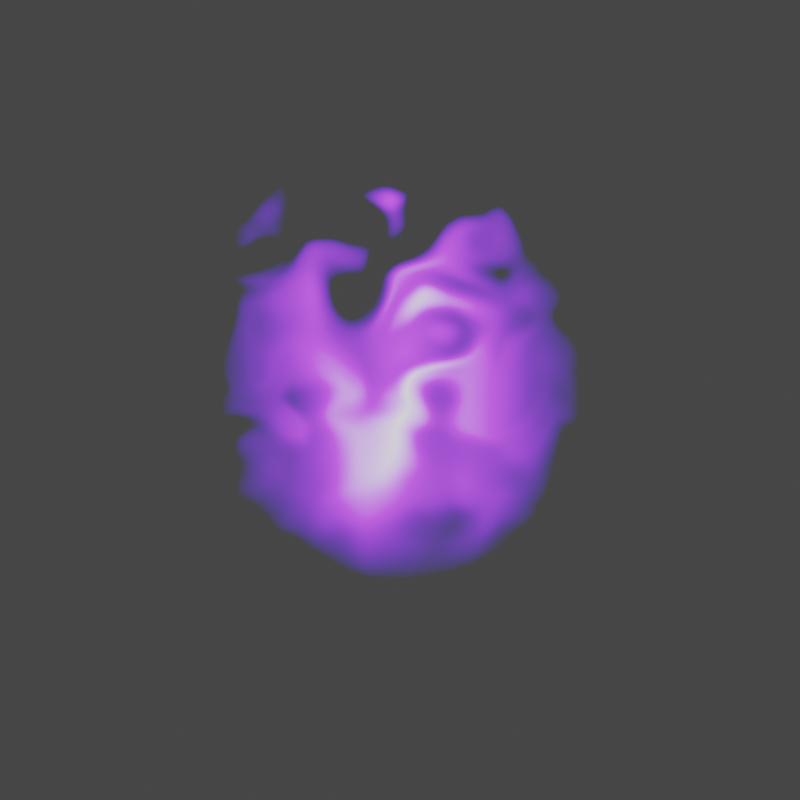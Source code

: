 # Source: fire.blend  (saved by Blender 2.83.19; exported with 4.5.12 LTS)
import bpy
from mathutils import Matrix  # noqa: F401  (used for matrix-valued properties, if any)

bpy.ops.wm.read_factory_settings(use_empty=True)
scene = bpy.context.scene
scene.name = 'Scene'

# ---- collections
col_collection = bpy.data.collections.new('Collection'); scene.collection.children.link(col_collection)

# ---- materials (node trees are filled in below, after node groups)
mat_volume = bpy.data.materials.new('Volume')
mat_volume.surface_render_method = 'BLENDED'
mat_volume.blend_method = 'BLEND'

# ---- node groups
ng_nodegroup_001 = bpy.data.node_groups.new('NodeGroup.001', 'ShaderNodeTree')
_s = ng_nodegroup_001.interface.new_socket(name='Vector', in_out='OUTPUT', socket_type='NodeSocketVector')
_s.min_value = 0.0
_s.max_value = 0.0
_s = ng_nodegroup_001.interface.new_socket(name='Vector', in_out='INPUT', socket_type='NodeSocketVector')
_s.min_value = 0.0
_s.max_value = -1e+04
_s = ng_nodegroup_001.interface.new_socket(name='Z Translate', in_out='INPUT', socket_type='NodeSocketFloat')
_s.min_value = -1e+04
_s.max_value = 1e+04
_s = ng_nodegroup_001.interface.new_socket(name='Z Strength', in_out='INPUT', socket_type='NodeSocketFloat')
_s.default_value = 1.5
_s.min_value = -1e+04
_s.max_value = 1e+04
_s = ng_nodegroup_001.interface.new_socket(name='W', in_out='INPUT', socket_type='NodeSocketFloat')
_s.min_value = -1000.0
_s.max_value = 1000.0
_s = ng_nodegroup_001.interface.new_socket(name='Scale', in_out='INPUT', socket_type='NodeSocketFloat')
_s.default_value = 3.0
_s.min_value = -1000.0
_s.max_value = 1000.0
_s = ng_nodegroup_001.interface.new_socket(name='Detail', in_out='INPUT', socket_type='NodeSocketFloat')
_s.min_value = 0.0
_s.max_value = 16.0
_s = ng_nodegroup_001.interface.new_socket(name='Roughness', in_out='INPUT', socket_type='NodeSocketFloat')
_s.subtype = 'FACTOR'
_s.default_value = 0.5
_s.min_value = 0.0
_s.max_value = 1.0
_s = ng_nodegroup_001.interface.new_socket(name='Distortion', in_out='INPUT', socket_type='NodeSocketFloat')
_s.min_value = -1000.0
_s.max_value = 1000.0
_N = ng_nodegroup_001.nodes; _L = ng_nodegroup_001.links
n0 = _N.new('ShaderNodeVectorMath'); n0.name = 'Vector Math.001'; n0.location = (648, 124)
n1 = _N.new('ShaderNodeTexNoise'); n1.name = 'Noise Texture.001'; n1.location = (-213, -26)
n1.noise_dimensions = '4D'
n2 = _N.new('ShaderNodeMath'); n2.name = 'Math.001'; n2.location = (19, -10)
n2.operation = 'SUBTRACT'
n2.inputs[2].default_value = 0.0
n3 = _N.new('ShaderNodeMath'); n3.name = 'Math'; n3.location = (208, 19)
n3.operation = 'MULTIPLY'
n3.inputs[2].default_value = 0.0
n4 = _N.new('ShaderNodeCombineXYZ'); n4.name = 'Combine XYZ'; n4.location = (428, 20)
n5 = _N.new('ShaderNodeVectorMath'); n5.name = 'Vector Math.002'; n5.location = (-433, -23)
n6 = _N.new('ShaderNodeCombineXYZ'); n6.name = 'Combine XYZ.001'; n6.location = (-648, -124)
n7 = _N.new('NodeGroupOutput'); n7.name = 'Group Output'; n7.location = (848, 0)
n8 = _N.new('NodeGroupInput'); n8.name = 'Group Input'; n8.location = (-848, 0)
n9 = _N.new('ShaderNodeClamp'); n9.name = 'Clamp'; n9.location = (-213, -326)
n9.hide = True
_L.new(n8.outputs[0], n0.inputs[0])
_L.new(n0.outputs[0], n7.inputs[0])
_L.new(n1.outputs[0], n2.inputs[0])
_L.new(n2.outputs[0], n3.inputs[0])
_L.new(n3.outputs[0], n4.inputs[2])
_L.new(n5.outputs[0], n1.inputs[0])
_L.new(n4.outputs[0], n0.inputs[1])
_L.new(n6.outputs[0], n5.inputs[1])
_L.new(n8.outputs[1], n6.inputs[2])
_L.new(n8.outputs[0], n5.inputs[0])
_L.new(n8.outputs[2], n3.inputs[1])
_L.new(n8.outputs[3], n1.inputs[1])
_L.new(n8.outputs[4], n1.inputs[2])
_L.new(n8.outputs[5], n1.inputs[3])
_L.new(n8.outputs[7], n1.inputs[8])
_L.new(n8.outputs[6], n9.inputs[0])
_L.new(n9.outputs[0], n1.inputs[4])
n7.is_active_output = True

# ---- material node trees
mat_volume.use_nodes = True; mat_volume.node_tree.nodes.clear()
_N = mat_volume.node_tree.nodes; _L = mat_volume.node_tree.links
n0 = _N.new('ShaderNodeOutputMaterial'); n0.name = 'Material Output'; n0.location = (1723, 300)
n0.target = 'CYCLES'
n1 = _N.new('ShaderNodeTexCoord'); n1.name = 'Texture Coordinate'; n1.location = (-1067, 435)
n2 = _N.new('ShaderNodeValue'); n2.name = 'Value'; n2.location = (-1060, 116)
n2.outputs[0].default_value = 0.0
n3 = _N.new('ShaderNodeVectorMath'); n3.name = 'Vector Math'; n3.location = (-895, 572)
n3.operation = 'SCALE'
n3.inputs[3].default_value = 1.5
n4 = _N.new('ShaderNodeSeparateXYZ'); n4.name = 'Separate XYZ'; n4.location = (-455, 759)
n5 = _N.new('ShaderNodeClamp'); n5.name = 'Clamp'; n5.location = (-257, 633)
n6 = _N.new('ShaderNodeMixShader'); n6.name = 'Mix Shader'; n6.location = (1481, 256)
n7 = _N.new('ShaderNodeVectorMath'); n7.name = 'Vector Math.001'; n7.location = (-667, 767)
n7.inputs[1].default_value = (0.0, 0.0, 1.0)
n8 = _N.new('ShaderNodeGroup'); n8.name = 'Distortion'; n8.location = (400, 361)
n8.label = 'Distortion'
n8.node_tree = ng_nodegroup_001
n8.inputs[3].default_value = 0.0
n8.inputs[4].default_value = 3.0
n8.inputs[5].default_value = 0.0
n8.inputs[6].default_value = 0.5
n8.inputs[7].default_value = 0.5
n9 = _N.new('ShaderNodeGroup'); n9.name = 'Distortion.001'; n9.location = (620, 381)
n9.label = 'Distortion'
n9.node_tree = ng_nodegroup_001
n9.inputs[1].default_value = 0.0
n9.inputs[3].default_value = 0.0
n9.inputs[4].default_value = 2.0
n9.inputs[5].default_value = 0.0
n9.inputs[6].default_value = 0.5
n9.inputs[7].default_value = 0.0
n10 = _N.new('ShaderNodeBsdfTransparent'); n10.name = 'Transparent BSDF'; n10.location = (980, 168)
n11 = _N.new('ShaderNodeTexGradient'); n11.name = 'Gradient Texture'; n11.location = (870, 344)
n11.gradient_type = 'SPHERICAL'
n12 = _N.new('ShaderNodeEmission'); n12.name = 'Emission'; n12.location = (1338, 21)
n12.inputs[1].default_value = 3.0
n13 = _N.new('ShaderNodeValToRGB'); n13.name = 'ColorRamp'; n13.location = (1045, 63)
while len(n13.color_ramp.elements) > 1: n13.color_ramp.elements.remove(n13.color_ramp.elements[-1])
n13.color_ramp.elements[0].position = 0.0; n13.color_ramp.elements[0].color = (0.1116, 0.0, 1.0, 1.0)
_e = n13.color_ramp.elements.new(0.5); _e.color = (0.4253, 0.0511, 1.0, 1.0)
_e = n13.color_ramp.elements.new(1.0); _e.color = (0.3747, 0.3693, 0.3869, 1.0)
n14 = _N.new('ShaderNodeMath'); n14.name = 'Math'; n14.location = (-34, 532)
n14.operation = 'MULTIPLY'
n14.inputs[1].default_value = 1.5
n14.inputs[2].default_value = 0.0
n15 = _N.new('ShaderNodeMath'); n15.name = 'Math.002'; n15.location = (-133, 264)
n15.operation = 'DIVIDE'
n15.inputs[1].default_value = -10.0
n15.inputs[2].default_value = 0.0
n16 = _N.new('ShaderNodeOutputMaterial'); n16.name = 'Material Output.001'; n16.location = (0, 0)
n16.target = 'EEVEE'
n17 = _N.new('ShaderNodeMixShader'); n17.name = 'Mix Shader.001'; n17.location = (0, 0)
n17.label = 'Disable Shadow'
n17.hide = True
n18 = _N.new('ShaderNodeLightPath'); n18.name = 'Light Path'; n18.location = (0, 0)
n18.hide = True
n19 = _N.new('ShaderNodeBsdfTransparent'); n19.name = 'Transparent BSDF.001'; n19.location = (0, 0)
n19.hide = True
_L.new(n10.outputs[0], n6.inputs[1])
_L.new(n12.outputs[0], n6.inputs[2])
_L.new(n11.outputs[1], n6.inputs[0])
_L.new(n1.outputs[3], n3.inputs[0])
_L.new(n3.outputs[0], n8.inputs[0])
_L.new(n8.outputs[0], n9.inputs[0])
_L.new(n15.outputs[0], n8.inputs[1])
_L.new(n4.outputs[2], n5.inputs[0])
_L.new(n5.outputs[0], n14.inputs[0])
_L.new(n14.outputs[0], n8.inputs[2])
_L.new(n6.outputs[0], n0.inputs[0])
_L.new(n3.outputs[0], n7.inputs[0])
_L.new(n7.outputs[0], n4.inputs[0])
_L.new(n9.outputs[0], n11.inputs[0])
_L.new(n14.outputs[0], n9.inputs[2])
_L.new(n11.outputs[1], n13.inputs[0])
_L.new(n13.outputs[0], n12.inputs[0])
_L.new(n2.outputs[0], n15.inputs[0])
_L.new(n6.outputs[0], n17.inputs[1])
_L.new(n17.outputs[0], n16.inputs[0])
_L.new(n18.outputs[1], n17.inputs[0])
_L.new(n19.outputs[0], n17.inputs[2])
n0.is_active_output = True

# ---- world
world_world = bpy.data.worlds.new('World'); scene.world = world_world
world_world.use_nodes = True; world_world.node_tree.nodes.clear()
_N = world_world.node_tree.nodes; _L = world_world.node_tree.links
n0 = _N.new('ShaderNodeOutputWorld'); n0.name = 'World Output'; n0.location = (300, 300)
n1 = _N.new('ShaderNodeBackground'); n1.name = 'Background'; n1.location = (10, 300)
n1.inputs[0].default_value = (0.05088, 0.05088, 0.05088, 1.0)
_L.new(n1.outputs[0], n0.inputs[0])
n0.is_active_output = True
world_world.color = (0.05088, 0.05088, 0.05088)
world_world.use_sun_shadow = False
world_world.sun_shadow_jitter_overblur = 0.0

# ---- cameras
cam_camera_001 = bpy.data.cameras.new('Camera.001')

# ---- meshes
me_plane = bpy.data.meshes.new('Plane')
me_plane.from_pydata([(-1.0, 4.371e-08, -1.0), (1.0, 4.371e-08, -1.0), (-1.0, -4.371e-08, 1.0), (1.0, -4.371e-08, 1.0)], [], [(0, 1, 3, 2)])
_uv = me_plane.uv_layers.new(name='UVMap')
_uv.uv.foreach_set('vector', [0.0, 0.0, 1.0, 0.0, 1.0, 1.0, 0.0, 1.0])
me_plane.materials.append(mat_volume)
me_plane.use_remesh_fix_poles = True
me_plane.use_remesh_preserve_attributes = False
me_plane.use_mirror_vertex_groups = False
me_plane.update()

# ---- objects
ob_plane = bpy.data.objects.new('Plane', me_plane)
ob_camera = bpy.data.objects.new('Camera', cam_camera_001)

# ---- transforms, parenting, visibility, modifiers, constraints
ob_plane.location = (0.0, 0.0, 0.0)
ob_plane.visible_shadow = False
ob_plane.lineart.crease_threshold = 0.0
ob_camera.location = (0.0, 4.158, 0.0)
ob_camera.rotation_euler = (1.571, 0.0, 3.142)
ob_camera.lineart.crease_threshold = 0.0

# ---- collection membership
col_collection.objects.link(ob_plane)
col_collection.objects.link(ob_camera)

# ---- scene / render settings (as saved in the file)
scene.camera = ob_camera
scene.frame_start = 1; scene.frame_end = 64; scene.frame_set(0)
scene.render.engine = 'BLENDER_EEVEE_NEXT'
scene.render.resolution_x = 1080
scene.render.filter_size = 5.0
scene.cycles.use_denoising = False
scene.cycles.samples = 128
scene.cycles.sampling_pattern = 'TABULATED_SOBOL'
scene.cycles.use_adaptive_sampling = False
scene.cycles.use_light_tree = False
scene.eevee.use_gtao = True
scene.view_settings.view_transform = 'Filmic'
bpy.context.view_layer.update()
